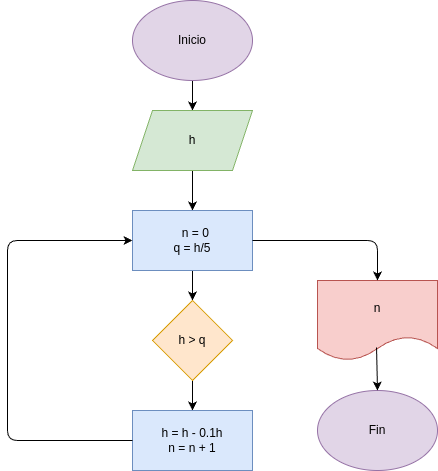

The diagram above was exported from draw.io. Its source (the exported page's mxGraphModel, read from the mxfile embedded in the PNG):
<mxGraphModel dx="772" dy="483" grid="1" gridSize="10" guides="1" tooltips="1" connect="1" arrows="1" fold="1" page="1" pageScale="1" pageWidth="850" pageHeight="1100" math="0" shadow="0">
  <root>
    <mxCell id="0" />
    <mxCell id="1" parent="0" />
    <mxCell id="4" value="" style="edgeStyle=none;html=1;" parent="1" source="2" target="3" edge="1">
      <mxGeometry relative="1" as="geometry" />
    </mxCell>
    <mxCell id="2" value="Inicio" style="ellipse;whiteSpace=wrap;html=1;fillColor=#e1d5e7;strokeColor=#9673a6;" parent="1" vertex="1">
      <mxGeometry x="365" width="120" height="80" as="geometry" />
    </mxCell>
    <mxCell id="6" value="" style="edgeStyle=none;html=1;" parent="1" source="3" target="5" edge="1">
      <mxGeometry relative="1" as="geometry" />
    </mxCell>
    <mxCell id="3" value="h" style="shape=parallelogram;perimeter=parallelogramPerimeter;whiteSpace=wrap;html=1;fixedSize=1;fillColor=#d5e8d4;strokeColor=#82b366;" parent="1" vertex="1">
      <mxGeometry x="365" y="110" width="120" height="60" as="geometry" />
    </mxCell>
    <mxCell id="8" value="" style="edgeStyle=none;html=1;" parent="1" source="5" target="7" edge="1">
      <mxGeometry relative="1" as="geometry" />
    </mxCell>
    <mxCell id="5" value="&amp;nbsp; n = 0&lt;div&gt;q = h/5&lt;/div&gt;" style="whiteSpace=wrap;html=1;fillColor=#dae8fc;strokeColor=#6c8ebf;" parent="1" vertex="1">
      <mxGeometry x="365" y="210" width="120" height="60" as="geometry" />
    </mxCell>
    <mxCell id="10" value="" style="edgeStyle=none;html=1;" parent="1" source="7" target="9" edge="1">
      <mxGeometry relative="1" as="geometry" />
    </mxCell>
    <mxCell id="7" value="h &amp;gt; q" style="rhombus;whiteSpace=wrap;html=1;fillColor=#ffe6cc;strokeColor=#d79b00;" parent="1" vertex="1">
      <mxGeometry x="385" y="300" width="80" height="80" as="geometry" />
    </mxCell>
    <mxCell id="9" value="h = h - 0.1h&lt;div&gt;n = n + 1&lt;/div&gt;" style="whiteSpace=wrap;html=1;fillColor=#dae8fc;strokeColor=#6c8ebf;" parent="1" vertex="1">
      <mxGeometry x="365" y="410" width="120" height="60" as="geometry" />
    </mxCell>
    <mxCell id="11" value="" style="endArrow=classic;html=1;exitX=0;exitY=0.5;exitDx=0;exitDy=0;entryX=0;entryY=0.5;entryDx=0;entryDy=0;" parent="1" source="9" target="5" edge="1">
      <mxGeometry width="50" height="50" relative="1" as="geometry">
        <mxPoint x="370" y="310" as="sourcePoint" />
        <mxPoint x="420" y="260" as="targetPoint" />
        <Array as="points">
          <mxPoint x="240" y="440" />
          <mxPoint x="240" y="240" />
        </Array>
      </mxGeometry>
    </mxCell>
    <mxCell id="12" value="n" style="shape=document;whiteSpace=wrap;html=1;boundedLbl=1;fillColor=#f8cecc;strokeColor=#b85450;" parent="1" vertex="1">
      <mxGeometry x="550" y="280" width="120" height="80" as="geometry" />
    </mxCell>
    <mxCell id="13" value="" style="endArrow=classic;html=1;exitX=1;exitY=0.5;exitDx=0;exitDy=0;entryX=0.5;entryY=0;entryDx=0;entryDy=0;" parent="1" source="5" target="12" edge="1">
      <mxGeometry width="50" height="50" relative="1" as="geometry">
        <mxPoint x="370" y="310" as="sourcePoint" />
        <mxPoint x="420" y="260" as="targetPoint" />
        <Array as="points">
          <mxPoint x="610" y="240" />
        </Array>
      </mxGeometry>
    </mxCell>
    <mxCell id="14" value="Fin" style="ellipse;whiteSpace=wrap;html=1;fillColor=#e1d5e7;strokeColor=#9673a6;" parent="1" vertex="1">
      <mxGeometry x="550" y="390" width="120" height="80" as="geometry" />
    </mxCell>
    <mxCell id="15" value="" style="endArrow=classic;html=1;exitX=0.492;exitY=0.838;exitDx=0;exitDy=0;exitPerimeter=0;entryX=0.5;entryY=0;entryDx=0;entryDy=0;" parent="1" source="12" target="14" edge="1">
      <mxGeometry width="50" height="50" relative="1" as="geometry">
        <mxPoint x="370" y="310" as="sourcePoint" />
        <mxPoint x="420" y="260" as="targetPoint" />
      </mxGeometry>
    </mxCell>
  </root>
</mxGraphModel>